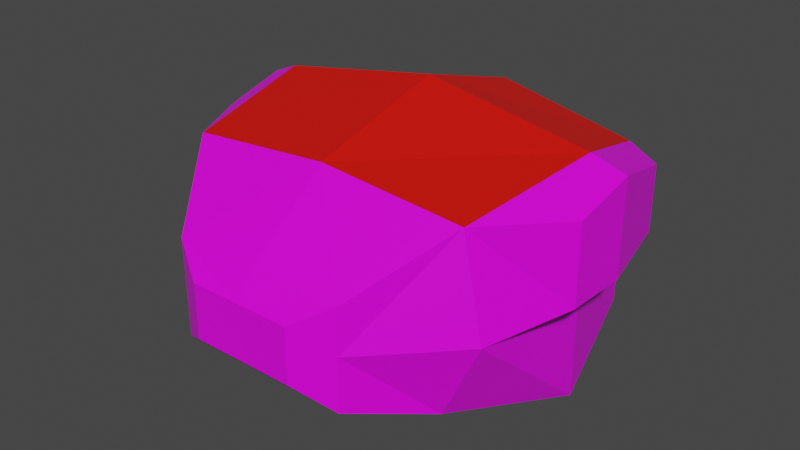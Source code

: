 # Source: mech_body1.blend  (saved by Blender 3.3.6; exported with 4.5.12 LTS)
import bpy
from mathutils import Matrix  # noqa: F401  (used for matrix-valued properties, if any)

bpy.ops.wm.read_factory_settings(use_empty=True)
scene = bpy.context.scene
scene.name = 'Scene'

# ---- collections
col_body1 = bpy.data.collections.new('body1'); scene.collection.children.link(col_body1)

# ---- images (referenced by path relative to the original .blend; pixels are not part of the script)
import os
ASSET_DIR = os.environ.get("B2B_ASSET_DIR", "")  # directory of the original .blend (textures are referenced by path, not embedded)
HERE = os.path.dirname(os.path.abspath(__file__))  # packed textures are extracted next to this script under _unpacked/

def load_image(name, relpath, width, height, colorspace="sRGB"):
    """Load a texture the original file referenced (path relative to the .blend, or extracted next to this script)."""
    p = next((c for c in (os.path.join(HERE, relpath), os.path.join(ASSET_DIR, relpath)) if relpath and os.path.exists(c)), "")
    if p:
        img = bpy.data.images.load(p, check_existing=True)
        img.name = name
    else:  # same state as the original file: an image datablock whose file is absent (Cycles renders it pink)
        img = bpy.data.images.new(name, width, height)
        img.source = "FILE"
        img.filepath = "//" + (relpath or name)
    img.colorspace_settings.name = colorspace
    return img
img_tex_body01_png = load_image('tex_body01.png', 'tex_body01.png', 1024, 1024, 'sRGB')

# ---- materials (node trees are filled in below, after node groups)
mat_mat_body = bpy.data.materials.new('mat_body')
mat_mat_body.alpha_threshold = 0.0
mat_mat_body.use_backface_culling = True
mat_mat_body.use_transparent_shadow = False
mat_mat_body.line_color = (0.0, 0.0, 0.0, 1.0)
mat_mat_team = bpy.data.materials.new('mat_team')
mat_mat_team.use_backface_culling = True
mat_mat_team.use_transparent_shadow = False

# ---- material node trees
mat_mat_body.use_nodes = True; mat_mat_body.node_tree.nodes.clear()
_N = mat_mat_body.node_tree.nodes; _L = mat_mat_body.node_tree.links
n0 = _N.new('ShaderNodeOutputMaterial'); n0.name = 'Material Output'; n0.location = (300, 300)
n1 = _N.new('ShaderNodeBsdfPrincipled'); n1.name = 'Principled BSDF'; n1.location = (10, 300)
n1.distribution = 'GGX'
n1.subsurface_method = 'BURLEY'
n1.inputs[2].default_value = 0.4
n1.inputs[3].default_value = 1.45
n1.inputs[27].default_value = (0.0, 0.0, 0.0, 1.0)
n1.inputs[28].default_value = 1.0
n2 = _N.new('ShaderNodeTexImage'); n2.name = 'Image Texture.001'; n2.location = (-254, 300)
n2.image = img_tex_body01_png
n2.interpolation = 'Closest'
_L.new(n1.outputs[0], n0.inputs[0])
_L.new(n2.outputs[0], n1.inputs[0])
n0.is_active_output = True
mat_mat_team.use_nodes = True; mat_mat_team.node_tree.nodes.clear()
_N = mat_mat_team.node_tree.nodes; _L = mat_mat_team.node_tree.links
n0 = _N.new('ShaderNodeBsdfPrincipled'); n0.name = 'Principled BSDF'; n0.location = (10, 300)
n0.distribution = 'GGX'
n0.subsurface_method = 'BURLEY'
n0.inputs[0].default_value = (0.8, 0.004458, 0.0, 1.0)
n0.inputs[3].default_value = 1.45
n0.inputs[27].default_value = (0.0, 0.0, 0.0, 1.0)
n0.inputs[28].default_value = 1.0
n1 = _N.new('ShaderNodeOutputMaterial'); n1.name = 'Material Output'; n1.location = (300, 300)
_L.new(n0.outputs[0], n1.inputs[0])
n1.is_active_output = True

# ---- world
world_world = bpy.data.worlds.new('World'); scene.world = world_world
world_world.use_nodes = True; world_world.node_tree.nodes.clear()
_N = world_world.node_tree.nodes; _L = world_world.node_tree.links
n0 = _N.new('ShaderNodeOutputWorld'); n0.name = 'World Output'; n0.location = (300, 300)
n1 = _N.new('ShaderNodeBackground'); n1.name = 'Background'; n1.location = (10, 300)
n1.inputs[0].default_value = (0.05088, 0.05088, 0.05088, 1.0)
_L.new(n1.outputs[0], n0.inputs[0])
n0.is_active_output = True
world_world.color = (0.05088, 0.05088, 0.05088)
world_world.use_sun_shadow = False
world_world.sun_shadow_jitter_overblur = 0.0

# ---- meshes
me_body = bpy.data.meshes.new('body')
me_body.from_pydata([(0.42, 0.0, 0.01), (0.42, 0.0, 0.61), (0.35, 0.3, 0.1), (0.35, 0.3, 0.52), (0.32, -0.35, 0.11), (0.2197, -0.5512, 0.1782), (0.5001, 0.01518, 0.5753), (0.1299, -0.6012, 0.232), (0.4441, 0.2552, 0.5033), (0.35, 0.3, 0.31), (0.42, 0.0, 0.31), (0.175, 0.4, 0.205), (0.175, 0.4, 0.415), (0.364, -0.3512, 0.5584), (0.414, -0.3512, 0.31), (0.1299, -0.6012, 0.31), (0.2197, -0.5512, 0.31), (0.2197, -0.5512, 0.4218), (0.1299, -0.6012, 0.368), (0.4953, -0.1448, 0.534), (0.4441, 0.2552, 0.3353), (0.5001, 0.01518, 0.3353), (0.4953, -0.1448, 0.3353), (-0.42, 0.0, 0.01), (-0.42, 0.0, 0.61), (-0.35, 0.3, 0.1), (-0.35, 0.3, 0.52), (-0.32, -0.35, 0.11), (-0.2197, -0.5512, 0.1782), (-0.5001, 0.01518, 0.5753), (-0.1299, -0.6012, 0.232), (-0.4441, 0.2552, 0.5033), (0.0, 0.3, 0.5925), (0.0, 0.0, 0.01), (0.0, 0.0, 0.6825), (0.0, -0.3512, 0.06159), (0.0, -0.3512, 0.5884), (0.0, -0.5512, 0.1782), (0.0, -0.6012, 0.232), (-0.35, 0.3, 0.31), (-0.42, 0.0, 0.31), (0.0, -0.6012, 0.31), (-0.175, 0.4, 0.205), (-0.175, 0.4, 0.415), (0.0, 0.4, 0.4875), (-0.364, -0.3512, 0.5584), (-0.414, -0.3512, 0.31), (-0.1299, -0.6012, 0.31), (-0.2197, -0.5512, 0.31), (-0.2197, -0.5512, 0.4218), (-0.1299, -0.6012, 0.368), (0.0, -0.5512, 0.4312), (0.0, -0.6012, 0.368), (-0.4953, -0.1448, 0.534), (-0.4441, 0.2552, 0.3353), (-0.5001, 0.01518, 0.3353), (-0.4953, -0.1448, 0.3353)], [], [(14, 10, 21, 22), (33, 0, 4, 35), (13, 14, 22, 19), (35, 4, 5, 37), (37, 5, 7, 38), (15, 18, 52, 41), (1, 34, 36, 13), (3, 32, 34, 1), (7, 15, 41, 38), (5, 16, 15, 7), (4, 14, 16, 5), (0, 10, 14, 4), (2, 9, 10, 0), (25, 42, 11, 2), (42, 43, 44, 12, 11), (32, 3, 12, 44), (26, 43, 42, 25, 39), (49, 51, 36, 45), (16, 14, 13, 17), (16, 17, 18, 15), (41, 52, 50, 47), (17, 51, 52, 18), (20, 8, 6, 21), (21, 6, 19, 22), (9, 3, 8, 20), (10, 9, 20, 21), (1, 13, 19, 6), (3, 1, 6, 8), (46, 56, 55, 40), (33, 35, 27, 23), (45, 53, 56, 46), (35, 37, 28, 27), (37, 38, 30, 28), (24, 45, 36, 34), (26, 24, 34, 32), (30, 38, 41, 47), (28, 30, 47, 48), (27, 28, 48, 46), (23, 27, 46, 40), (25, 23, 40, 39), (33, 23, 25, 2, 0), (32, 44, 43, 26), (46, 48, 49, 45), (47, 50, 49, 48), (36, 51, 17, 13), (49, 50, 52, 51), (54, 55, 29, 31), (55, 56, 53, 29), (39, 54, 31, 26), (40, 55, 54, 39), (24, 29, 53, 45), (26, 31, 29, 24), (3, 9, 2, 11, 12)])
me_body.polygons.foreach_set('material_index', [0, 0, 0, 0, 0, 0, 1, 1, 0, 0, 0, 0, 0, 0, 0, 1, 0, 0, 0, 0, 0, 0, 0, 0, 0, 0, 0, 0, 0, 0, 0, 0, 0, 1, 1, 0, 0, 0, 0, 0, 0, 1, 0, 0, 0, 0, 0, 0, 0, 0, 0, 0, 0])
_uv = me_body.uv_layers.new(name='UVMap')
_uv.uv.foreach_set('vector', [0.1937, 0.6638, 0.1957, 0.8234, 0.1577, 0.8314, 0.1577, 0.7586, 0.1821, 0.3071, 0.2169, 0.4597, 0.04548, 0.5042, 0.01095, 0.3237, 0.05453, 0.6477, 0.1692, 0.6579, 0.1577, 0.7586, 0.06743, 0.7586, 0.977, 0.3935, 0.8415, 0.4774, 0.8356, 0.3745, 0.9031, 0.3042, 0.9031, 0.3042, 0.8356, 0.3745, 0.8342, 0.3249, 0.8775, 0.2797, 0.8004, 0.3039, 0.7733, 0.3037, 0.774, 0.2434, 0.8008, 0.2434, 0.7641, 0.8787, 0.7648, 0.6874, 0.9277, 0.6874, 0.9282, 0.8555, 0.6184, 0.8514, 0.6247, 0.6874, 0.7648, 0.6874, 0.7641, 0.8787, 0.8368, 0.3041, 0.8004, 0.3039, 0.8008, 0.2434, 0.8372, 0.2434, 0.8356, 0.3745, 0.7831, 0.357, 0.7991, 0.3123, 0.8342, 0.3249, 0.8415, 0.4774, 0.74, 0.4738, 0.7831, 0.357, 0.8356, 0.3745, 0.2169, 0.4597, 0.2704, 0.5876, 0.07183, 0.6291, 0.04548, 0.5042, 0.3195, 0.4257, 0.3904, 0.474, 0.2704, 0.5876, 0.2169, 0.4597, 0.2977, 0.1645, 0.3732, 0.2153, 0.3778, 0.3655, 0.3195, 0.4257, 0.3732, 0.2153, 0.4633, 0.2126, 0.4967, 0.2867, 0.4679, 0.3627, 0.3778, 0.3655, 0.5997, 0.3823, 0.4847, 0.5099, 0.4721, 0.4014, 0.5421, 0.3432, 0.4505, 0.04029, 0.4627, 0.1559, 0.3732, 0.2153, 0.2977, 0.1645, 0.361, 0.09969, 0.7376, 0.1458, 0.7374, 0.2434, 0.6184, 0.2434, 0.6359, 0.07195, 0.7831, 0.357, 0.74, 0.4738, 0.6359, 0.4148, 0.7376, 0.341, 0.7831, 0.357, 0.7376, 0.341, 0.7733, 0.3037, 0.7991, 0.3123, 0.8008, 0.2434, 0.774, 0.2434, 0.7733, 0.1831, 0.8004, 0.1829, 0.7376, 0.341, 0.7374, 0.2434, 0.774, 0.2434, 0.7733, 0.3037, 0.1577, 0.9433, 0.08139, 0.9433, 0.04868, 0.8314, 0.1577, 0.8314, 0.1577, 0.8314, 0.04868, 0.8314, 0.06743, 0.7586, 0.1577, 0.7586, 0.1692, 0.9907, 0.07379, 0.9907, 0.08139, 0.9433, 0.1577, 0.9433, 0.1964, 0.8329, 0.1964, 0.9729, 0.1577, 0.9433, 0.1577, 0.8314, 0.01083, 0.8177, 0.0256, 0.6551, 0.06743, 0.7586, 0.04868, 0.8314, 0.05022, 0.9798, 0.009328, 0.8398, 0.04868, 0.8314, 0.08139, 0.9433, 0.3995, 0.9746, 0.3635, 0.8797, 0.3635, 0.807, 0.4014, 0.815, 0.1821, 0.3071, 0.01095, 0.3237, 0.009328, 0.1389, 0.1878, 0.1497, 0.2603, 0.9907, 0.2732, 0.8797, 0.3635, 0.8797, 0.375, 0.9805, 0.977, 0.0932, 0.9031, 0.1825, 0.8356, 0.1123, 0.8415, 0.009328, 0.9031, 0.1825, 0.8775, 0.207, 0.8342, 0.1618, 0.8356, 0.1123, 0.7641, 0.4961, 0.9282, 0.5193, 0.9277, 0.6874, 0.7648, 0.6874, 0.6184, 0.5234, 0.7641, 0.4961, 0.7648, 0.6874, 0.6247, 0.6874, 0.8369, 0.1827, 0.8372, 0.2434, 0.8008, 0.2434, 0.8004, 0.1829, 0.8356, 0.1123, 0.8342, 0.1618, 0.7991, 0.1745, 0.7831, 0.1298, 0.8415, 0.009328, 0.8356, 0.1123, 0.7831, 0.1298, 0.7399, 0.01292, 0.1878, 0.1497, 0.009328, 0.1389, 0.01012, 0.009328, 0.2161, 0.01021, 0.2977, 0.1645, 0.1878, 0.1497, 0.2161, 0.01021, 0.361, 0.09969, 0.1821, 0.3071, 0.1878, 0.1497, 0.2977, 0.1645, 0.3195, 0.4257, 0.2169, 0.4597, 0.5997, 0.1459, 0.549, 0.2, 0.4627, 0.1559, 0.4505, 0.04029, 0.7399, 0.01292, 0.7831, 0.1298, 0.7376, 0.1458, 0.6359, 0.07195, 0.7991, 0.1745, 0.7733, 0.1831, 0.7376, 0.1458, 0.7831, 0.1298, 0.6184, 0.2434, 0.7374, 0.2434, 0.7376, 0.341, 0.6359, 0.4148, 0.7376, 0.1458, 0.7733, 0.1831, 0.774, 0.2434, 0.7374, 0.2434, 0.3635, 0.6951, 0.3635, 0.807, 0.2545, 0.807, 0.2872, 0.6951, 0.3635, 0.807, 0.3635, 0.8797, 0.2732, 0.8797, 0.2545, 0.807, 0.375, 0.6477, 0.3635, 0.6951, 0.2872, 0.6951, 0.2796, 0.6477, 0.4022, 0.8055, 0.3635, 0.807, 0.3635, 0.6951, 0.4022, 0.6655, 0.2166, 0.8207, 0.2545, 0.807, 0.2732, 0.8797, 0.2314, 0.9833, 0.256, 0.6586, 0.2872, 0.6951, 0.2545, 0.807, 0.2151, 0.7986, 0.4847, 0.5099, 0.3904, 0.474, 0.3195, 0.4257, 0.3778, 0.3655, 0.4721, 0.4014])
me_body.materials.append(mat_mat_body)
me_body.materials.append(mat_mat_team)
me_body.use_remesh_fix_poles = True
me_body.use_remesh_preserve_attributes = False
me_body.use_mirror_vertex_groups = False
me_body.use_paint_bone_selection = False
me_body.use_paint_mask = True
me_body.update()
arm_armature = bpy.data.armatures.new('Armature')  # bones are not reproduced

# ---- objects
ob_body = bpy.data.objects.new('body', me_body)
ob_armature = bpy.data.objects.new('Armature', arm_armature)

# ---- transforms, parenting, visibility, modifiers, constraints
ob_body.parent = ob_armature
ob_body.location = (0.0, 0.0, 0.0)
ob_body.lineart.crease_threshold = 0.0
_vg = ob_body.vertex_groups.new(name='body')
_vg.add([0, 1, 2, 3, 4, 5, 6, 7, 8, 9, 10, 11, 12, 13, 14, 15, 16, 17, 18, 19, 20, 21, 22, 23, 24, 25, 26, 27, 28, 29, 30, 31, 32, 33, 34, 35, 36, 37, 38, 39, 40, 41, 42, 43, 44, 45, 46, 47, 48, 49, 50, 51, 52, 53, 54, 55, 56], 1.0, 'REPLACE')
_vg = ob_body.vertex_groups.new(name='head')
_vg = ob_body.vertex_groups.new(name='arm.l')
_vg = ob_body.vertex_groups.new(name='arm.r')
_vg = ob_body.vertex_groups.new(name='pack')
_m = ob_body.modifiers.new('Armature', 'ARMATURE')
_m.object = ob_armature
ob_armature.location = (0.0, 0.0, 0.0)
ob_armature.show_in_front = True
ob_armature.lineart.crease_threshold = 0.0

# ---- collection membership
col_body1.objects.link(ob_body)
col_body1.objects.link(ob_armature)

# ---- scene / render settings (as saved in the file)
scene.frame_start = 1; scene.frame_end = 250; scene.frame_set(1)
scene.render.engine = 'BLENDER_EEVEE_NEXT'
scene.render.fps = 30
scene.cycles.use_denoising = False
scene.cycles.samples = 128
scene.cycles.sampling_pattern = 'TABULATED_SOBOL'
scene.cycles.use_adaptive_sampling = False
scene.cycles.use_light_tree = False
scene.view_settings.view_transform = 'Filmic'
bpy.context.view_layer.update()

# ---- added for rendering (the .blend has no active camera and no usable light): camera, sun
cam_auto = bpy.data.cameras.new('AutoCamera')
cam_auto.lens = 50.0
cam_auto.sensor_width = 36.0
cam_auto.clip_end = 1000.0
ob_auto_camera = bpy.data.objects.new('AutoCamera', cam_auto)
scene.collection.objects.link(ob_auto_camera)
ob_auto_camera.location = (1.44967, -1.8402, 1.50598)
ob_auto_camera.rotation_euler = (1.09748, -7.21219e-08, 0.694738)
scene.camera = ob_auto_camera
light_auto_sun = bpy.data.lights.new('AutoSun', 'SUN')
light_auto_sun.energy = 3.0
light_auto_sun.angle = 0.0523599
ob_auto_sun = bpy.data.objects.new('AutoSun', light_auto_sun)
scene.collection.objects.link(ob_auto_sun)
ob_auto_sun.rotation_euler = (0.872665, 0.174533, 0.523599)
bpy.context.view_layer.update()
